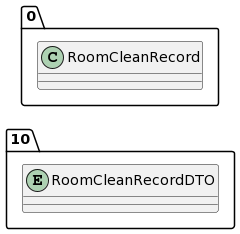

The diagram above was rendered by PlantUML. Its source (embedded in the PNG):
@startuml
allow_mixing
left to right direction
package "10"{
entity RoomCleanRecordDTO

}
package "0"{
class RoomCleanRecord
}
@enduml